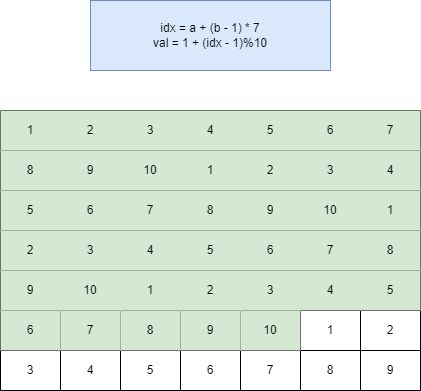

The diagram above was exported from draw.io. Its source (the exported page's mxGraphModel, read from the mxfile embedded in the PNG):
<mxGraphModel dx="1434" dy="746" grid="1" gridSize="10" guides="1" tooltips="1" connect="1" arrows="1" fold="1" page="1" pageScale="1" pageWidth="827" pageHeight="1169" math="0" shadow="0">
  <root>
    <mxCell id="0" />
    <mxCell id="1" parent="0" />
    <mxCell id="514jY-cJuB8VCj5dFvkb-1" value="" style="shape=table;startSize=0;container=1;collapsible=0;childLayout=tableLayout;" vertex="1" parent="1">
      <mxGeometry x="140" y="250" width="420" height="280" as="geometry" />
    </mxCell>
    <mxCell id="514jY-cJuB8VCj5dFvkb-2" value="" style="shape=tableRow;horizontal=0;startSize=0;swimlaneHead=0;swimlaneBody=0;strokeColor=#82b366;top=0;left=0;bottom=0;right=0;collapsible=0;dropTarget=0;fillColor=#d5e8d4;points=[[0,0.5],[1,0.5]];portConstraint=eastwest;" vertex="1" parent="514jY-cJuB8VCj5dFvkb-1">
      <mxGeometry width="420" height="40" as="geometry" />
    </mxCell>
    <mxCell id="514jY-cJuB8VCj5dFvkb-3" value="1" style="shape=partialRectangle;html=1;whiteSpace=wrap;connectable=0;strokeColor=inherit;overflow=hidden;fillColor=none;top=0;left=0;bottom=0;right=0;pointerEvents=1;" vertex="1" parent="514jY-cJuB8VCj5dFvkb-2">
      <mxGeometry width="60" height="40" as="geometry">
        <mxRectangle width="60" height="40" as="alternateBounds" />
      </mxGeometry>
    </mxCell>
    <mxCell id="514jY-cJuB8VCj5dFvkb-4" value="2" style="shape=partialRectangle;html=1;whiteSpace=wrap;connectable=0;strokeColor=inherit;overflow=hidden;fillColor=none;top=0;left=0;bottom=0;right=0;pointerEvents=1;" vertex="1" parent="514jY-cJuB8VCj5dFvkb-2">
      <mxGeometry x="60" width="60" height="40" as="geometry">
        <mxRectangle width="60" height="40" as="alternateBounds" />
      </mxGeometry>
    </mxCell>
    <mxCell id="514jY-cJuB8VCj5dFvkb-5" value="3" style="shape=partialRectangle;html=1;whiteSpace=wrap;connectable=0;strokeColor=inherit;overflow=hidden;fillColor=none;top=0;left=0;bottom=0;right=0;pointerEvents=1;" vertex="1" parent="514jY-cJuB8VCj5dFvkb-2">
      <mxGeometry x="120" width="60" height="40" as="geometry">
        <mxRectangle width="60" height="40" as="alternateBounds" />
      </mxGeometry>
    </mxCell>
    <mxCell id="514jY-cJuB8VCj5dFvkb-6" value="4" style="shape=partialRectangle;html=1;whiteSpace=wrap;connectable=0;strokeColor=inherit;overflow=hidden;fillColor=none;top=0;left=0;bottom=0;right=0;pointerEvents=1;" vertex="1" parent="514jY-cJuB8VCj5dFvkb-2">
      <mxGeometry x="180" width="60" height="40" as="geometry">
        <mxRectangle width="60" height="40" as="alternateBounds" />
      </mxGeometry>
    </mxCell>
    <mxCell id="514jY-cJuB8VCj5dFvkb-7" value="5" style="shape=partialRectangle;html=1;whiteSpace=wrap;connectable=0;strokeColor=inherit;overflow=hidden;fillColor=none;top=0;left=0;bottom=0;right=0;pointerEvents=1;" vertex="1" parent="514jY-cJuB8VCj5dFvkb-2">
      <mxGeometry x="240" width="60" height="40" as="geometry">
        <mxRectangle width="60" height="40" as="alternateBounds" />
      </mxGeometry>
    </mxCell>
    <mxCell id="514jY-cJuB8VCj5dFvkb-8" value="6" style="shape=partialRectangle;html=1;whiteSpace=wrap;connectable=0;strokeColor=inherit;overflow=hidden;fillColor=none;top=0;left=0;bottom=0;right=0;pointerEvents=1;" vertex="1" parent="514jY-cJuB8VCj5dFvkb-2">
      <mxGeometry x="300" width="60" height="40" as="geometry">
        <mxRectangle width="60" height="40" as="alternateBounds" />
      </mxGeometry>
    </mxCell>
    <mxCell id="514jY-cJuB8VCj5dFvkb-9" value="7" style="shape=partialRectangle;html=1;whiteSpace=wrap;connectable=0;strokeColor=inherit;overflow=hidden;fillColor=none;top=0;left=0;bottom=0;right=0;pointerEvents=1;" vertex="1" parent="514jY-cJuB8VCj5dFvkb-2">
      <mxGeometry x="360" width="60" height="40" as="geometry">
        <mxRectangle width="60" height="40" as="alternateBounds" />
      </mxGeometry>
    </mxCell>
    <mxCell id="514jY-cJuB8VCj5dFvkb-10" value="" style="shape=tableRow;horizontal=0;startSize=0;swimlaneHead=0;swimlaneBody=0;strokeColor=#82b366;top=0;left=0;bottom=0;right=0;collapsible=0;dropTarget=0;fillColor=#d5e8d4;points=[[0,0.5],[1,0.5]];portConstraint=eastwest;" vertex="1" parent="514jY-cJuB8VCj5dFvkb-1">
      <mxGeometry y="40" width="420" height="40" as="geometry" />
    </mxCell>
    <mxCell id="514jY-cJuB8VCj5dFvkb-11" value="8" style="shape=partialRectangle;html=1;whiteSpace=wrap;connectable=0;strokeColor=inherit;overflow=hidden;fillColor=none;top=0;left=0;bottom=0;right=0;pointerEvents=1;" vertex="1" parent="514jY-cJuB8VCj5dFvkb-10">
      <mxGeometry width="60" height="40" as="geometry">
        <mxRectangle width="60" height="40" as="alternateBounds" />
      </mxGeometry>
    </mxCell>
    <mxCell id="514jY-cJuB8VCj5dFvkb-12" value="9" style="shape=partialRectangle;html=1;whiteSpace=wrap;connectable=0;strokeColor=inherit;overflow=hidden;fillColor=none;top=0;left=0;bottom=0;right=0;pointerEvents=1;" vertex="1" parent="514jY-cJuB8VCj5dFvkb-10">
      <mxGeometry x="60" width="60" height="40" as="geometry">
        <mxRectangle width="60" height="40" as="alternateBounds" />
      </mxGeometry>
    </mxCell>
    <mxCell id="514jY-cJuB8VCj5dFvkb-13" value="10" style="shape=partialRectangle;html=1;whiteSpace=wrap;connectable=0;strokeColor=inherit;overflow=hidden;fillColor=none;top=0;left=0;bottom=0;right=0;pointerEvents=1;" vertex="1" parent="514jY-cJuB8VCj5dFvkb-10">
      <mxGeometry x="120" width="60" height="40" as="geometry">
        <mxRectangle width="60" height="40" as="alternateBounds" />
      </mxGeometry>
    </mxCell>
    <mxCell id="514jY-cJuB8VCj5dFvkb-14" value="1" style="shape=partialRectangle;html=1;whiteSpace=wrap;connectable=0;strokeColor=inherit;overflow=hidden;fillColor=none;top=0;left=0;bottom=0;right=0;pointerEvents=1;" vertex="1" parent="514jY-cJuB8VCj5dFvkb-10">
      <mxGeometry x="180" width="60" height="40" as="geometry">
        <mxRectangle width="60" height="40" as="alternateBounds" />
      </mxGeometry>
    </mxCell>
    <mxCell id="514jY-cJuB8VCj5dFvkb-15" value="2" style="shape=partialRectangle;html=1;whiteSpace=wrap;connectable=0;strokeColor=inherit;overflow=hidden;fillColor=none;top=0;left=0;bottom=0;right=0;pointerEvents=1;" vertex="1" parent="514jY-cJuB8VCj5dFvkb-10">
      <mxGeometry x="240" width="60" height="40" as="geometry">
        <mxRectangle width="60" height="40" as="alternateBounds" />
      </mxGeometry>
    </mxCell>
    <mxCell id="514jY-cJuB8VCj5dFvkb-16" value="3" style="shape=partialRectangle;html=1;whiteSpace=wrap;connectable=0;strokeColor=inherit;overflow=hidden;fillColor=none;top=0;left=0;bottom=0;right=0;pointerEvents=1;" vertex="1" parent="514jY-cJuB8VCj5dFvkb-10">
      <mxGeometry x="300" width="60" height="40" as="geometry">
        <mxRectangle width="60" height="40" as="alternateBounds" />
      </mxGeometry>
    </mxCell>
    <mxCell id="514jY-cJuB8VCj5dFvkb-17" value="4" style="shape=partialRectangle;html=1;whiteSpace=wrap;connectable=0;strokeColor=inherit;overflow=hidden;fillColor=none;top=0;left=0;bottom=0;right=0;pointerEvents=1;" vertex="1" parent="514jY-cJuB8VCj5dFvkb-10">
      <mxGeometry x="360" width="60" height="40" as="geometry">
        <mxRectangle width="60" height="40" as="alternateBounds" />
      </mxGeometry>
    </mxCell>
    <mxCell id="514jY-cJuB8VCj5dFvkb-18" value="" style="shape=tableRow;horizontal=0;startSize=0;swimlaneHead=0;swimlaneBody=0;strokeColor=#82b366;top=0;left=0;bottom=0;right=0;collapsible=0;dropTarget=0;fillColor=#d5e8d4;points=[[0,0.5],[1,0.5]];portConstraint=eastwest;" vertex="1" parent="514jY-cJuB8VCj5dFvkb-1">
      <mxGeometry y="80" width="420" height="40" as="geometry" />
    </mxCell>
    <mxCell id="514jY-cJuB8VCj5dFvkb-19" value="5" style="shape=partialRectangle;html=1;whiteSpace=wrap;connectable=0;strokeColor=inherit;overflow=hidden;fillColor=none;top=0;left=0;bottom=0;right=0;pointerEvents=1;" vertex="1" parent="514jY-cJuB8VCj5dFvkb-18">
      <mxGeometry width="60" height="40" as="geometry">
        <mxRectangle width="60" height="40" as="alternateBounds" />
      </mxGeometry>
    </mxCell>
    <mxCell id="514jY-cJuB8VCj5dFvkb-20" value="6" style="shape=partialRectangle;html=1;whiteSpace=wrap;connectable=0;strokeColor=inherit;overflow=hidden;fillColor=none;top=0;left=0;bottom=0;right=0;pointerEvents=1;" vertex="1" parent="514jY-cJuB8VCj5dFvkb-18">
      <mxGeometry x="60" width="60" height="40" as="geometry">
        <mxRectangle width="60" height="40" as="alternateBounds" />
      </mxGeometry>
    </mxCell>
    <mxCell id="514jY-cJuB8VCj5dFvkb-21" value="7" style="shape=partialRectangle;html=1;whiteSpace=wrap;connectable=0;strokeColor=inherit;overflow=hidden;fillColor=none;top=0;left=0;bottom=0;right=0;pointerEvents=1;" vertex="1" parent="514jY-cJuB8VCj5dFvkb-18">
      <mxGeometry x="120" width="60" height="40" as="geometry">
        <mxRectangle width="60" height="40" as="alternateBounds" />
      </mxGeometry>
    </mxCell>
    <mxCell id="514jY-cJuB8VCj5dFvkb-22" value="8" style="shape=partialRectangle;html=1;whiteSpace=wrap;connectable=0;strokeColor=inherit;overflow=hidden;fillColor=none;top=0;left=0;bottom=0;right=0;pointerEvents=1;" vertex="1" parent="514jY-cJuB8VCj5dFvkb-18">
      <mxGeometry x="180" width="60" height="40" as="geometry">
        <mxRectangle width="60" height="40" as="alternateBounds" />
      </mxGeometry>
    </mxCell>
    <mxCell id="514jY-cJuB8VCj5dFvkb-23" value="9" style="shape=partialRectangle;html=1;whiteSpace=wrap;connectable=0;strokeColor=inherit;overflow=hidden;fillColor=none;top=0;left=0;bottom=0;right=0;pointerEvents=1;" vertex="1" parent="514jY-cJuB8VCj5dFvkb-18">
      <mxGeometry x="240" width="60" height="40" as="geometry">
        <mxRectangle width="60" height="40" as="alternateBounds" />
      </mxGeometry>
    </mxCell>
    <mxCell id="514jY-cJuB8VCj5dFvkb-24" value="10" style="shape=partialRectangle;html=1;whiteSpace=wrap;connectable=0;strokeColor=inherit;overflow=hidden;fillColor=none;top=0;left=0;bottom=0;right=0;pointerEvents=1;" vertex="1" parent="514jY-cJuB8VCj5dFvkb-18">
      <mxGeometry x="300" width="60" height="40" as="geometry">
        <mxRectangle width="60" height="40" as="alternateBounds" />
      </mxGeometry>
    </mxCell>
    <mxCell id="514jY-cJuB8VCj5dFvkb-25" value="1" style="shape=partialRectangle;html=1;whiteSpace=wrap;connectable=0;strokeColor=inherit;overflow=hidden;fillColor=none;top=0;left=0;bottom=0;right=0;pointerEvents=1;" vertex="1" parent="514jY-cJuB8VCj5dFvkb-18">
      <mxGeometry x="360" width="60" height="40" as="geometry">
        <mxRectangle width="60" height="40" as="alternateBounds" />
      </mxGeometry>
    </mxCell>
    <mxCell id="514jY-cJuB8VCj5dFvkb-26" value="" style="shape=tableRow;horizontal=0;startSize=0;swimlaneHead=0;swimlaneBody=0;strokeColor=#82b366;top=0;left=0;bottom=0;right=0;collapsible=0;dropTarget=0;fillColor=#d5e8d4;points=[[0,0.5],[1,0.5]];portConstraint=eastwest;" vertex="1" parent="514jY-cJuB8VCj5dFvkb-1">
      <mxGeometry y="120" width="420" height="40" as="geometry" />
    </mxCell>
    <mxCell id="514jY-cJuB8VCj5dFvkb-27" value="2" style="shape=partialRectangle;html=1;whiteSpace=wrap;connectable=0;strokeColor=inherit;overflow=hidden;fillColor=none;top=0;left=0;bottom=0;right=0;pointerEvents=1;" vertex="1" parent="514jY-cJuB8VCj5dFvkb-26">
      <mxGeometry width="60" height="40" as="geometry">
        <mxRectangle width="60" height="40" as="alternateBounds" />
      </mxGeometry>
    </mxCell>
    <mxCell id="514jY-cJuB8VCj5dFvkb-28" value="3" style="shape=partialRectangle;html=1;whiteSpace=wrap;connectable=0;strokeColor=inherit;overflow=hidden;fillColor=none;top=0;left=0;bottom=0;right=0;pointerEvents=1;" vertex="1" parent="514jY-cJuB8VCj5dFvkb-26">
      <mxGeometry x="60" width="60" height="40" as="geometry">
        <mxRectangle width="60" height="40" as="alternateBounds" />
      </mxGeometry>
    </mxCell>
    <mxCell id="514jY-cJuB8VCj5dFvkb-29" value="4" style="shape=partialRectangle;html=1;whiteSpace=wrap;connectable=0;strokeColor=inherit;overflow=hidden;fillColor=none;top=0;left=0;bottom=0;right=0;pointerEvents=1;" vertex="1" parent="514jY-cJuB8VCj5dFvkb-26">
      <mxGeometry x="120" width="60" height="40" as="geometry">
        <mxRectangle width="60" height="40" as="alternateBounds" />
      </mxGeometry>
    </mxCell>
    <mxCell id="514jY-cJuB8VCj5dFvkb-30" value="5" style="shape=partialRectangle;html=1;whiteSpace=wrap;connectable=0;strokeColor=inherit;overflow=hidden;fillColor=none;top=0;left=0;bottom=0;right=0;pointerEvents=1;" vertex="1" parent="514jY-cJuB8VCj5dFvkb-26">
      <mxGeometry x="180" width="60" height="40" as="geometry">
        <mxRectangle width="60" height="40" as="alternateBounds" />
      </mxGeometry>
    </mxCell>
    <mxCell id="514jY-cJuB8VCj5dFvkb-31" value="6" style="shape=partialRectangle;html=1;whiteSpace=wrap;connectable=0;strokeColor=inherit;overflow=hidden;fillColor=none;top=0;left=0;bottom=0;right=0;pointerEvents=1;" vertex="1" parent="514jY-cJuB8VCj5dFvkb-26">
      <mxGeometry x="240" width="60" height="40" as="geometry">
        <mxRectangle width="60" height="40" as="alternateBounds" />
      </mxGeometry>
    </mxCell>
    <mxCell id="514jY-cJuB8VCj5dFvkb-32" value="7" style="shape=partialRectangle;html=1;whiteSpace=wrap;connectable=0;strokeColor=inherit;overflow=hidden;fillColor=none;top=0;left=0;bottom=0;right=0;pointerEvents=1;" vertex="1" parent="514jY-cJuB8VCj5dFvkb-26">
      <mxGeometry x="300" width="60" height="40" as="geometry">
        <mxRectangle width="60" height="40" as="alternateBounds" />
      </mxGeometry>
    </mxCell>
    <mxCell id="514jY-cJuB8VCj5dFvkb-33" value="8" style="shape=partialRectangle;html=1;whiteSpace=wrap;connectable=0;strokeColor=inherit;overflow=hidden;fillColor=none;top=0;left=0;bottom=0;right=0;pointerEvents=1;" vertex="1" parent="514jY-cJuB8VCj5dFvkb-26">
      <mxGeometry x="360" width="60" height="40" as="geometry">
        <mxRectangle width="60" height="40" as="alternateBounds" />
      </mxGeometry>
    </mxCell>
    <mxCell id="514jY-cJuB8VCj5dFvkb-34" value="" style="shape=tableRow;horizontal=0;startSize=0;swimlaneHead=0;swimlaneBody=0;strokeColor=#82b366;top=0;left=0;bottom=0;right=0;collapsible=0;dropTarget=0;fillColor=#d5e8d4;points=[[0,0.5],[1,0.5]];portConstraint=eastwest;" vertex="1" parent="514jY-cJuB8VCj5dFvkb-1">
      <mxGeometry y="160" width="420" height="40" as="geometry" />
    </mxCell>
    <mxCell id="514jY-cJuB8VCj5dFvkb-35" value="9" style="shape=partialRectangle;html=1;whiteSpace=wrap;connectable=0;strokeColor=inherit;overflow=hidden;fillColor=none;top=0;left=0;bottom=0;right=0;pointerEvents=1;" vertex="1" parent="514jY-cJuB8VCj5dFvkb-34">
      <mxGeometry width="60" height="40" as="geometry">
        <mxRectangle width="60" height="40" as="alternateBounds" />
      </mxGeometry>
    </mxCell>
    <mxCell id="514jY-cJuB8VCj5dFvkb-36" value="10" style="shape=partialRectangle;html=1;whiteSpace=wrap;connectable=0;strokeColor=inherit;overflow=hidden;fillColor=none;top=0;left=0;bottom=0;right=0;pointerEvents=1;" vertex="1" parent="514jY-cJuB8VCj5dFvkb-34">
      <mxGeometry x="60" width="60" height="40" as="geometry">
        <mxRectangle width="60" height="40" as="alternateBounds" />
      </mxGeometry>
    </mxCell>
    <mxCell id="514jY-cJuB8VCj5dFvkb-37" value="1" style="shape=partialRectangle;html=1;whiteSpace=wrap;connectable=0;strokeColor=inherit;overflow=hidden;fillColor=none;top=0;left=0;bottom=0;right=0;pointerEvents=1;" vertex="1" parent="514jY-cJuB8VCj5dFvkb-34">
      <mxGeometry x="120" width="60" height="40" as="geometry">
        <mxRectangle width="60" height="40" as="alternateBounds" />
      </mxGeometry>
    </mxCell>
    <mxCell id="514jY-cJuB8VCj5dFvkb-38" value="2" style="shape=partialRectangle;html=1;whiteSpace=wrap;connectable=0;strokeColor=inherit;overflow=hidden;fillColor=none;top=0;left=0;bottom=0;right=0;pointerEvents=1;" vertex="1" parent="514jY-cJuB8VCj5dFvkb-34">
      <mxGeometry x="180" width="60" height="40" as="geometry">
        <mxRectangle width="60" height="40" as="alternateBounds" />
      </mxGeometry>
    </mxCell>
    <mxCell id="514jY-cJuB8VCj5dFvkb-39" value="3" style="shape=partialRectangle;html=1;whiteSpace=wrap;connectable=0;strokeColor=inherit;overflow=hidden;fillColor=none;top=0;left=0;bottom=0;right=0;pointerEvents=1;" vertex="1" parent="514jY-cJuB8VCj5dFvkb-34">
      <mxGeometry x="240" width="60" height="40" as="geometry">
        <mxRectangle width="60" height="40" as="alternateBounds" />
      </mxGeometry>
    </mxCell>
    <mxCell id="514jY-cJuB8VCj5dFvkb-40" value="4" style="shape=partialRectangle;html=1;whiteSpace=wrap;connectable=0;strokeColor=inherit;overflow=hidden;fillColor=none;top=0;left=0;bottom=0;right=0;pointerEvents=1;" vertex="1" parent="514jY-cJuB8VCj5dFvkb-34">
      <mxGeometry x="300" width="60" height="40" as="geometry">
        <mxRectangle width="60" height="40" as="alternateBounds" />
      </mxGeometry>
    </mxCell>
    <mxCell id="514jY-cJuB8VCj5dFvkb-41" value="5" style="shape=partialRectangle;html=1;whiteSpace=wrap;connectable=0;strokeColor=inherit;overflow=hidden;fillColor=none;top=0;left=0;bottom=0;right=0;pointerEvents=1;" vertex="1" parent="514jY-cJuB8VCj5dFvkb-34">
      <mxGeometry x="360" width="60" height="40" as="geometry">
        <mxRectangle width="60" height="40" as="alternateBounds" />
      </mxGeometry>
    </mxCell>
    <mxCell id="514jY-cJuB8VCj5dFvkb-42" value="" style="shape=tableRow;horizontal=0;startSize=0;swimlaneHead=0;swimlaneBody=0;strokeColor=inherit;top=0;left=0;bottom=0;right=0;collapsible=0;dropTarget=0;fillColor=none;points=[[0,0.5],[1,0.5]];portConstraint=eastwest;" vertex="1" parent="514jY-cJuB8VCj5dFvkb-1">
      <mxGeometry y="200" width="420" height="40" as="geometry" />
    </mxCell>
    <mxCell id="514jY-cJuB8VCj5dFvkb-43" value="6" style="shape=partialRectangle;html=1;whiteSpace=wrap;connectable=0;strokeColor=#82b366;overflow=hidden;fillColor=#d5e8d4;top=0;left=0;bottom=0;right=0;pointerEvents=1;" vertex="1" parent="514jY-cJuB8VCj5dFvkb-42">
      <mxGeometry width="60" height="40" as="geometry">
        <mxRectangle width="60" height="40" as="alternateBounds" />
      </mxGeometry>
    </mxCell>
    <mxCell id="514jY-cJuB8VCj5dFvkb-44" value="7" style="shape=partialRectangle;html=1;whiteSpace=wrap;connectable=0;strokeColor=#82b366;overflow=hidden;fillColor=#d5e8d4;top=0;left=0;bottom=0;right=0;pointerEvents=1;" vertex="1" parent="514jY-cJuB8VCj5dFvkb-42">
      <mxGeometry x="60" width="60" height="40" as="geometry">
        <mxRectangle width="60" height="40" as="alternateBounds" />
      </mxGeometry>
    </mxCell>
    <mxCell id="514jY-cJuB8VCj5dFvkb-45" value="8" style="shape=partialRectangle;html=1;whiteSpace=wrap;connectable=0;strokeColor=#82b366;overflow=hidden;fillColor=#d5e8d4;top=0;left=0;bottom=0;right=0;pointerEvents=1;" vertex="1" parent="514jY-cJuB8VCj5dFvkb-42">
      <mxGeometry x="120" width="60" height="40" as="geometry">
        <mxRectangle width="60" height="40" as="alternateBounds" />
      </mxGeometry>
    </mxCell>
    <mxCell id="514jY-cJuB8VCj5dFvkb-46" value="9" style="shape=partialRectangle;html=1;whiteSpace=wrap;connectable=0;strokeColor=#82b366;overflow=hidden;fillColor=#d5e8d4;top=0;left=0;bottom=0;right=0;pointerEvents=1;" vertex="1" parent="514jY-cJuB8VCj5dFvkb-42">
      <mxGeometry x="180" width="60" height="40" as="geometry">
        <mxRectangle width="60" height="40" as="alternateBounds" />
      </mxGeometry>
    </mxCell>
    <mxCell id="514jY-cJuB8VCj5dFvkb-47" value="10" style="shape=partialRectangle;html=1;whiteSpace=wrap;connectable=0;strokeColor=#82b366;overflow=hidden;fillColor=#d5e8d4;top=0;left=0;bottom=0;right=0;pointerEvents=1;" vertex="1" parent="514jY-cJuB8VCj5dFvkb-42">
      <mxGeometry x="240" width="60" height="40" as="geometry">
        <mxRectangle width="60" height="40" as="alternateBounds" />
      </mxGeometry>
    </mxCell>
    <mxCell id="514jY-cJuB8VCj5dFvkb-48" value="1" style="shape=partialRectangle;html=1;whiteSpace=wrap;connectable=0;strokeColor=inherit;overflow=hidden;fillColor=none;top=0;left=0;bottom=0;right=0;pointerEvents=1;" vertex="1" parent="514jY-cJuB8VCj5dFvkb-42">
      <mxGeometry x="300" width="60" height="40" as="geometry">
        <mxRectangle width="60" height="40" as="alternateBounds" />
      </mxGeometry>
    </mxCell>
    <mxCell id="514jY-cJuB8VCj5dFvkb-49" value="2" style="shape=partialRectangle;html=1;whiteSpace=wrap;connectable=0;strokeColor=inherit;overflow=hidden;fillColor=none;top=0;left=0;bottom=0;right=0;pointerEvents=1;" vertex="1" parent="514jY-cJuB8VCj5dFvkb-42">
      <mxGeometry x="360" width="60" height="40" as="geometry">
        <mxRectangle width="60" height="40" as="alternateBounds" />
      </mxGeometry>
    </mxCell>
    <mxCell id="514jY-cJuB8VCj5dFvkb-50" value="" style="shape=tableRow;horizontal=0;startSize=0;swimlaneHead=0;swimlaneBody=0;strokeColor=inherit;top=0;left=0;bottom=0;right=0;collapsible=0;dropTarget=0;fillColor=none;points=[[0,0.5],[1,0.5]];portConstraint=eastwest;" vertex="1" parent="514jY-cJuB8VCj5dFvkb-1">
      <mxGeometry y="240" width="420" height="40" as="geometry" />
    </mxCell>
    <mxCell id="514jY-cJuB8VCj5dFvkb-51" value="3" style="shape=partialRectangle;html=1;whiteSpace=wrap;connectable=0;strokeColor=inherit;overflow=hidden;fillColor=none;top=0;left=0;bottom=0;right=0;pointerEvents=1;" vertex="1" parent="514jY-cJuB8VCj5dFvkb-50">
      <mxGeometry width="60" height="40" as="geometry">
        <mxRectangle width="60" height="40" as="alternateBounds" />
      </mxGeometry>
    </mxCell>
    <mxCell id="514jY-cJuB8VCj5dFvkb-52" value="4" style="shape=partialRectangle;html=1;whiteSpace=wrap;connectable=0;strokeColor=inherit;overflow=hidden;fillColor=none;top=0;left=0;bottom=0;right=0;pointerEvents=1;" vertex="1" parent="514jY-cJuB8VCj5dFvkb-50">
      <mxGeometry x="60" width="60" height="40" as="geometry">
        <mxRectangle width="60" height="40" as="alternateBounds" />
      </mxGeometry>
    </mxCell>
    <mxCell id="514jY-cJuB8VCj5dFvkb-53" value="5" style="shape=partialRectangle;html=1;whiteSpace=wrap;connectable=0;strokeColor=inherit;overflow=hidden;fillColor=none;top=0;left=0;bottom=0;right=0;pointerEvents=1;" vertex="1" parent="514jY-cJuB8VCj5dFvkb-50">
      <mxGeometry x="120" width="60" height="40" as="geometry">
        <mxRectangle width="60" height="40" as="alternateBounds" />
      </mxGeometry>
    </mxCell>
    <mxCell id="514jY-cJuB8VCj5dFvkb-54" value="6" style="shape=partialRectangle;html=1;whiteSpace=wrap;connectable=0;strokeColor=inherit;overflow=hidden;fillColor=none;top=0;left=0;bottom=0;right=0;pointerEvents=1;" vertex="1" parent="514jY-cJuB8VCj5dFvkb-50">
      <mxGeometry x="180" width="60" height="40" as="geometry">
        <mxRectangle width="60" height="40" as="alternateBounds" />
      </mxGeometry>
    </mxCell>
    <mxCell id="514jY-cJuB8VCj5dFvkb-55" value="7" style="shape=partialRectangle;html=1;whiteSpace=wrap;connectable=0;strokeColor=inherit;overflow=hidden;fillColor=none;top=0;left=0;bottom=0;right=0;pointerEvents=1;" vertex="1" parent="514jY-cJuB8VCj5dFvkb-50">
      <mxGeometry x="240" width="60" height="40" as="geometry">
        <mxRectangle width="60" height="40" as="alternateBounds" />
      </mxGeometry>
    </mxCell>
    <mxCell id="514jY-cJuB8VCj5dFvkb-56" value="8" style="shape=partialRectangle;html=1;whiteSpace=wrap;connectable=0;strokeColor=inherit;overflow=hidden;fillColor=none;top=0;left=0;bottom=0;right=0;pointerEvents=1;" vertex="1" parent="514jY-cJuB8VCj5dFvkb-50">
      <mxGeometry x="300" width="60" height="40" as="geometry">
        <mxRectangle width="60" height="40" as="alternateBounds" />
      </mxGeometry>
    </mxCell>
    <mxCell id="514jY-cJuB8VCj5dFvkb-57" value="9" style="shape=partialRectangle;html=1;whiteSpace=wrap;connectable=0;strokeColor=inherit;overflow=hidden;fillColor=none;top=0;left=0;bottom=0;right=0;pointerEvents=1;" vertex="1" parent="514jY-cJuB8VCj5dFvkb-50">
      <mxGeometry x="360" width="60" height="40" as="geometry">
        <mxRectangle width="60" height="40" as="alternateBounds" />
      </mxGeometry>
    </mxCell>
    <mxCell id="514jY-cJuB8VCj5dFvkb-114" value="idx = a + (b - 1) * 7&lt;div&gt;val = 1 + (idx - 1)%10&lt;/div&gt;" style="text;html=1;align=center;verticalAlign=middle;whiteSpace=wrap;rounded=0;fillColor=#dae8fc;strokeColor=#6c8ebf;" vertex="1" parent="1">
      <mxGeometry x="230" y="140" width="240" height="70" as="geometry" />
    </mxCell>
  </root>
</mxGraphModel>